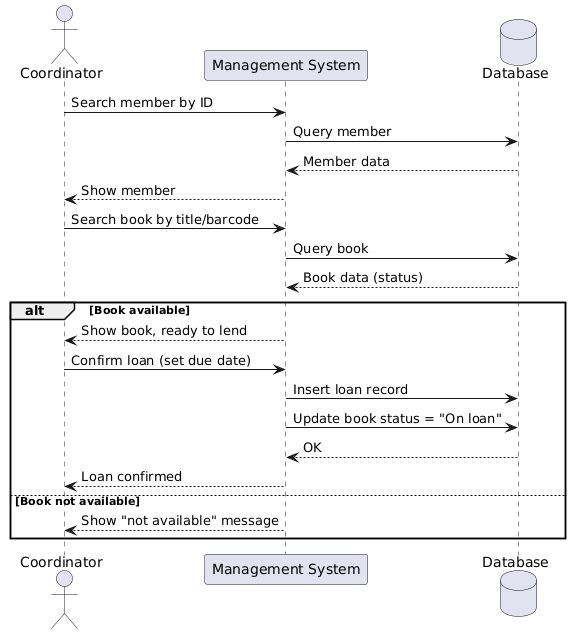

The diagram above was rendered by PlantUML. Its source (embedded in the PNG):
@startuml
actor Coordinator
participant "Management System" as System
database "Database" as DB

Coordinator -> System: Search member by ID
System -> DB: Query member
DB --> System: Member data
System --> Coordinator: Show member

Coordinator -> System: Search book by title/barcode
System -> DB: Query book
DB --> System: Book data (status)

alt Book available
    System --> Coordinator: Show book, ready to lend
    Coordinator -> System: Confirm loan (set due date)
    System -> DB: Insert loan record
    System -> DB: Update book status = "On loan"
    DB --> System: OK
    System --> Coordinator: Loan confirmed
else Book not available
    System --> Coordinator: Show "not available" message
end
@enduml